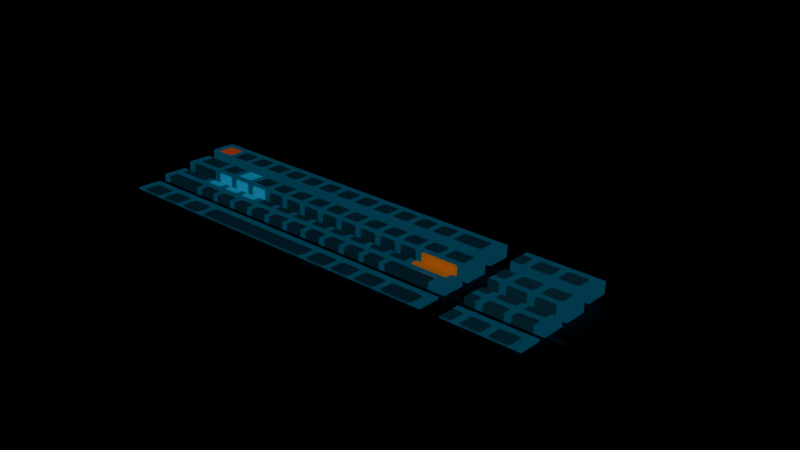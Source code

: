 # Source: mech-keyboard-lowpoly-01.blend  (saved by Blender 5.3.31; exported with 4.5.12 LTS)
import bpy
from mathutils import Matrix  # noqa: F401  (used for matrix-valued properties, if any)

bpy.ops.wm.read_factory_settings(use_empty=True)
scene = bpy.context.scene
scene.name = 'Scene'

# ---- images (referenced by path relative to the original .blend; pixels are not part of the script)
import os
ASSET_DIR = os.environ.get("B2B_ASSET_DIR", "")  # directory of the original .blend (textures are referenced by path, not embedded)
HERE = os.path.dirname(os.path.abspath(__file__))  # packed textures are extracted next to this script under _unpacked/

def load_image(name, relpath, width, height, colorspace="sRGB"):
    """Load a texture the original file referenced (path relative to the .blend, or extracted next to this script)."""
    p = next((c for c in (os.path.join(HERE, relpath), os.path.join(ASSET_DIR, relpath)) if relpath and os.path.exists(c)), "")
    if p:
        img = bpy.data.images.load(p, check_existing=True)
        img.name = name
    else:  # same state as the original file: an image datablock whose file is absent (Cycles renders it pink)
        img = bpy.data.images.new(name, width, height)
        img.source = "FILE"
        img.filepath = "//" + (relpath or name)
    img.colorspace_settings.name = colorspace
    return img
img_metal_dark_albedo_png = load_image('metal_dark_albedo.png', '_unpacked/metal_dark_albedo.f3e90703.png', 512, 512, 'sRGB')
img_metal_dark_rough_png = load_image('metal_dark_rough.png', '_unpacked/metal_dark_rough.30dd78d8.png', 512, 512, 'Non-Color')
img_metal_dark_normal_png = load_image('metal_dark_normal.png', '_unpacked/metal_dark_normal.a826291c.png', 512, 512, 'Non-Color')
img_teclado_keys_albedo_png = load_image('teclado_keys_albedo.png', '_unpacked/teclado_keys_albedo.785316b7.png', 512, 256, 'sRGB')
img_teclado_keys_rough_png = load_image('teclado_keys_rough.png', '_unpacked/teclado_keys_rough.d1122bdf.png', 512, 256, 'Non-Color')
img_teclado_keys_normal_png = load_image('teclado_keys_normal.png', '_unpacked/teclado_keys_normal.b40f3b43.png', 512, 256, 'Non-Color')
img_teclado_keys_emission_png = load_image('teclado_keys_emission.png', '_unpacked/teclado_keys_emission.69d2c6b4.png', 512, 256, 'sRGB')

# ---- materials (node trees are filled in below, after node groups)
mat_mat_metaldark = bpy.data.materials.new('Mat_MetalDark')
mat_mat_keys = bpy.data.materials.new('Mat_Keys')
mat_mat_cable = bpy.data.materials.new('Mat_Cable')

# ---- material node trees
mat_mat_metaldark.use_nodes = True; mat_mat_metaldark.node_tree.nodes.clear()
_N = mat_mat_metaldark.node_tree.nodes; _L = mat_mat_metaldark.node_tree.links
n0 = _N.new('ShaderNodeOutputMaterial'); n0.name = 'Material Output'; n0.location = (500, 0)
n1 = _N.new('ShaderNodeBsdfPrincipled'); n1.name = 'Principled BSDF'; n1.location = (180, 0)
n1.inputs[1].default_value = 0.72
n1.inputs[10].default_value = 0.005
n2 = _N.new('ShaderNodeTexCoord'); n2.name = 'Texture Coordinate'; n2.location = (-750, 0)
n3 = _N.new('ShaderNodeMapping'); n3.name = 'Mapping'; n3.location = (-560, 0)
n4 = _N.new('ShaderNodeTexImage'); n4.name = 'Image Texture'; n4.location = (-280, 260)
n4.image = img_metal_dark_albedo_png
n5 = _N.new('ShaderNodeTexImage'); n5.name = 'Image Texture.001'; n5.location = (-280, 0)
n5.image = img_metal_dark_rough_png
n6 = _N.new('ShaderNodeTexImage'); n6.name = 'Image Texture.002'; n6.location = (-280, -260)
n6.image = img_metal_dark_normal_png
n7 = _N.new('ShaderNodeNormalMap'); n7.name = 'Normal Map'; n7.location = (-20, -260)
n7.width = 160
_L.new(n1.outputs[0], n0.inputs[0])
_L.new(n2.outputs[2], n3.inputs[0])
_L.new(n3.outputs[0], n4.inputs[0])
_L.new(n4.outputs[0], n1.inputs[0])
_L.new(n3.outputs[0], n5.inputs[0])
_L.new(n5.outputs[0], n1.inputs[2])
_L.new(n3.outputs[0], n6.inputs[0])
_L.new(n6.outputs[0], n7.inputs[1])
_L.new(n7.outputs[0], n1.inputs[5])
n0.is_active_output = True
mat_mat_keys.use_nodes = True; mat_mat_keys.node_tree.nodes.clear()
_N = mat_mat_keys.node_tree.nodes; _L = mat_mat_keys.node_tree.links
n0 = _N.new('ShaderNodeOutputMaterial'); n0.name = 'Material Output'; n0.location = (500, 0)
n1 = _N.new('ShaderNodeBsdfPrincipled'); n1.name = 'Principled BSDF'; n1.location = (180, 0)
n1.inputs[1].default_value = 0.18
n1.inputs[10].default_value = 0.005
n1.inputs[28].default_value = 1.5
n2 = _N.new('ShaderNodeTexCoord'); n2.name = 'Texture Coordinate'; n2.location = (-750, 0)
n3 = _N.new('ShaderNodeMapping'); n3.name = 'Mapping'; n3.location = (-560, 0)
n4 = _N.new('ShaderNodeTexImage'); n4.name = 'Image Texture'; n4.location = (-280, 260)
n4.image = img_teclado_keys_albedo_png
n5 = _N.new('ShaderNodeTexImage'); n5.name = 'Image Texture.001'; n5.location = (-280, 0)
n5.image = img_teclado_keys_rough_png
n6 = _N.new('ShaderNodeTexImage'); n6.name = 'Image Texture.002'; n6.location = (-280, -260)
n6.image = img_teclado_keys_normal_png
n7 = _N.new('ShaderNodeNormalMap'); n7.name = 'Normal Map'; n7.location = (-20, -260)
n7.width = 160
n8 = _N.new('ShaderNodeTexImage'); n8.name = 'Image Texture.003'; n8.location = (-280, -520)
n8.image = img_teclado_keys_emission_png
_L.new(n1.outputs[0], n0.inputs[0])
_L.new(n2.outputs[2], n3.inputs[0])
_L.new(n3.outputs[0], n4.inputs[0])
_L.new(n4.outputs[0], n1.inputs[0])
_L.new(n3.outputs[0], n5.inputs[0])
_L.new(n5.outputs[0], n1.inputs[2])
_L.new(n3.outputs[0], n6.inputs[0])
_L.new(n6.outputs[0], n7.inputs[1])
_L.new(n7.outputs[0], n1.inputs[5])
_L.new(n3.outputs[0], n8.inputs[0])
_L.new(n8.outputs[0], n1.inputs[27])
n0.is_active_output = True
mat_mat_cable.use_nodes = True; mat_mat_cable.node_tree.nodes.clear()
_N = mat_mat_cable.node_tree.nodes; _L = mat_mat_cable.node_tree.links
n0 = _N.new('ShaderNodeOutputMaterial'); n0.name = 'Material Output'; n0.location = (500, 0)
n1 = _N.new('ShaderNodeBsdfPrincipled'); n1.name = 'Principled BSDF'; n1.location = (180, 0)
n1.inputs[0].default_value = (0.06, 0.07, 0.08, 1.0)
n1.inputs[1].default_value = 0.15
n1.inputs[2].default_value = 0.65
n1.inputs[10].default_value = 0.005
_L.new(n1.outputs[0], n0.inputs[0])
n0.is_active_output = True

# ---- meshes
me_teclado_pc_mesh = bpy.data.meshes.new('teclado_pc_Mesh')
me_teclado_pc_mesh.from_pydata([(-0.225, -0.08343, 0.006641), (-0.225, -0.08802, 0.01202), (-0.23, -0.08304, 0.01162), (-0.225, -0.08642, 0.03196), (-0.225, -0.08104, 0.03654), (-0.23, -0.08144, 0.03156), (-0.225, 0.08104, -0.006545), (-0.23, 0.08144, -0.001561), (-0.225, 0.08642, -0.001961), (-0.225, 0.08343, 0.02336), (-0.225, 0.08802, 0.01798), (-0.23, 0.08304, 0.01838), (0.225, -0.08343, 0.006641), (0.23, -0.08304, 0.01162), (0.225, -0.08802, 0.01202), (0.225, -0.08104, 0.03654), (0.225, -0.08642, 0.03196), (0.23, -0.08144, 0.03156), (0.225, 0.08104, -0.006545), (0.225, 0.08642, -0.001961), (0.23, 0.08144, -0.001561), (0.225, 0.08343, 0.02336), (0.23, 0.08304, 0.01838), (0.225, 0.08802, 0.01798), (-0.226, -0.1075, 0.0), (-0.226, -0.1115, 0.004), (-0.23, -0.1075, 0.004), (-0.226, -0.1115, 0.01), (-0.226, -0.1075, 0.014), (-0.23, -0.1075, 0.01), (-0.226, -0.0835, 0.0), (-0.23, -0.0835, 0.004), (-0.226, -0.0795, 0.004), (-0.226, -0.0835, 0.014), (-0.226, -0.0795, 0.01), (-0.23, -0.0835, 0.01), (0.226, -0.1075, 0.0), (0.23, -0.1075, 0.004), (0.226, -0.1115, 0.004), (0.226, -0.1075, 0.014), (0.226, -0.1115, 0.01), (0.23, -0.1075, 0.01), (0.226, -0.0835, 0.0), (0.226, -0.0795, 0.004), (0.23, -0.0835, 0.004), (0.226, -0.0835, 0.014), (0.23, -0.0835, 0.01), (0.226, -0.0795, 0.01), (-0.2075, 0.0501, 0.03124), (-0.2075, 0.05098, 0.0422), (-0.2075, 0.07302, 0.0294), (-0.2075, 0.0739, 0.04036), (0.1175, 0.0501, 0.03124), (0.1175, 0.05098, 0.0422), (0.1175, 0.07302, 0.0294), (0.1175, 0.0739, 0.04036), (0.136, 0.0501, 0.03124), (0.136, 0.05098, 0.0422), (0.136, 0.07302, 0.0294), (0.136, 0.0739, 0.04036), (0.208, 0.0501, 0.03124), (0.208, 0.05098, 0.0422), (0.208, 0.07302, 0.0294), (0.208, 0.0739, 0.04036), (-0.2075, 0.0201, 0.02884), (-0.2075, 0.02098, 0.0398), (-0.2075, 0.04302, 0.027), (-0.2075, 0.0439, 0.03796), (0.1175, 0.0201, 0.02884), (0.1175, 0.02098, 0.0398), (0.1175, 0.04302, 0.027), (0.1175, 0.0439, 0.03796), (0.136, 0.0201, 0.02884), (0.136, 0.02098, 0.0398), (0.136, 0.04302, 0.027), (0.136, 0.0439, 0.03796), (0.208, 0.0201, 0.02884), (0.208, 0.02098, 0.0398), (0.208, 0.04302, 0.027), (0.208, 0.0439, 0.03796), (-0.2075, -0.009903, 0.02644), (-0.2075, -0.009024, 0.0374), (-0.2075, 0.01302, 0.0246), (-0.2075, 0.0139, 0.03556), (0.1175, -0.009903, 0.02644), (0.1175, -0.009024, 0.0374), (0.1175, 0.01302, 0.0246), (0.1175, 0.0139, 0.03556), (0.136, -0.009903, 0.02644), (0.136, -0.009024, 0.0374), (0.136, 0.01302, 0.0246), (0.136, 0.0139, 0.03556), (0.208, -0.009903, 0.02644), (0.208, -0.009024, 0.0374), (0.208, 0.01302, 0.0246), (0.208, 0.0139, 0.03556), (-0.2075, -0.0399, 0.02404), (-0.2075, -0.03902, 0.035), (-0.2075, -0.01698, 0.0222), (-0.2075, -0.0161, 0.03316), (0.1175, -0.0399, 0.02404), (0.1175, -0.03902, 0.035), (0.1175, -0.01698, 0.0222), (0.1175, -0.0161, 0.03316), (0.136, -0.0399, 0.02404), (0.136, -0.03902, 0.035), (0.136, -0.01698, 0.0222), (0.136, -0.0161, 0.03316), (0.208, -0.0399, 0.02404), (0.208, -0.03902, 0.035), (0.208, -0.01698, 0.0222), (0.208, -0.0161, 0.03316), (-0.2075, -0.0699, 0.02164), (-0.2075, -0.06902, 0.0326), (-0.2075, -0.04698, 0.0198), (-0.2075, -0.0461, 0.03076), (0.1175, -0.0699, 0.02164), (0.1175, -0.06902, 0.0326), (0.1175, -0.04698, 0.0198), (0.1175, -0.0461, 0.03076), (0.136, -0.0699, 0.02164), (0.136, -0.06902, 0.0326), (0.136, -0.04698, 0.0198), (0.136, -0.0461, 0.03076), (0.208, -0.0699, 0.02164), (0.208, -0.06902, 0.0326), (0.208, -0.04698, 0.0198), (0.208, -0.0461, 0.03076), (-0.0755, 0.084, 0.02), (-0.07861, 0.08347, 0.01575), (-0.08364, 0.08367, 0.01738), (-0.08364, 0.08433, 0.02262), (-0.07861, 0.08453, 0.02425), (-0.07569, 0.1462, 0.012), (-0.07876, 0.1468, 0.007734), (-0.08355, 0.1483, 0.009363), (-0.08343, 0.1487, 0.01464), (-0.07857, 0.1474, 0.01627), (-0.03682, 0.2143, 0.009), (-0.03907, 0.2165, 0.004721), (-0.04261, 0.22, 0.006355), (-0.04254, 0.2201, 0.01164), (-0.03896, 0.2166, 0.01328), (0.04238, 0.2637, 0.009), (0.04074, 0.2663, 0.00472), (0.03807, 0.2706, 0.006355), (0.03807, 0.2706, 0.01165), (0.04074, 0.2663, 0.01328)], [], [(0, 1, 2), (3, 4, 5), (6, 7, 8), (9, 10, 11), (12, 13, 14), (15, 16, 17), (18, 19, 20), (21, 22, 23), (6, 0, 2, 7), (1, 3, 5, 2), (4, 9, 11, 5), (10, 8, 7, 11), (18, 6, 8, 19), (9, 21, 23, 10), (22, 20, 19, 23), (12, 18, 20, 13), (21, 15, 17, 22), (16, 14, 13, 17), (0, 12, 14, 1), (15, 4, 3, 16), (6, 18, 12, 0), (2, 5, 11, 7), (14, 16, 3, 1), (21, 9, 4, 15), (8, 10, 23, 19), (20, 22, 17, 13), (24, 25, 26), (27, 28, 29), (30, 31, 32), (33, 34, 35), (36, 37, 38), (39, 40, 41), (42, 43, 44), (45, 46, 47), (30, 24, 26, 31), (25, 27, 29, 26), (28, 33, 35, 29), (34, 32, 31, 35), (42, 30, 32, 43), (33, 45, 47, 34), (46, 44, 43, 47), (36, 42, 44, 37), (45, 39, 41, 46), (40, 38, 37, 41), (24, 36, 38, 25), (39, 28, 27, 40), (30, 42, 36, 24), (26, 29, 35, 31), (38, 40, 27, 25), (45, 33, 28, 39), (32, 34, 47, 43), (44, 46, 41, 37), (48, 49, 51, 50), (50, 51, 55, 54), (54, 55, 53, 52), (52, 53, 49, 48), (50, 54, 52, 48), (55, 51, 49, 53), (56, 57, 59, 58), (58, 59, 63, 62), (62, 63, 61, 60), (60, 61, 57, 56), (58, 62, 60, 56), (63, 59, 57, 61), (64, 65, 67, 66), (66, 67, 71, 70), (70, 71, 69, 68), (68, 69, 65, 64), (66, 70, 68, 64), (71, 67, 65, 69), (72, 73, 75, 74), (74, 75, 79, 78), (78, 79, 77, 76), (76, 77, 73, 72), (74, 78, 76, 72), (79, 75, 73, 77), (80, 81, 83, 82), (82, 83, 87, 86), (86, 87, 85, 84), (84, 85, 81, 80), (82, 86, 84, 80), (87, 83, 81, 85), (88, 89, 91, 90), (90, 91, 95, 94), (94, 95, 93, 92), (92, 93, 89, 88), (90, 94, 92, 88), (95, 91, 89, 93), (96, 97, 99, 98), (98, 99, 103, 102), (102, 103, 101, 100), (100, 101, 97, 96), (98, 102, 100, 96), (103, 99, 97, 101), (104, 105, 107, 106), (106, 107, 111, 110), (110, 111, 109, 108), (108, 109, 105, 104), (106, 110, 108, 104), (111, 107, 105, 109), (112, 113, 115, 114), (114, 115, 119, 118), (118, 119, 117, 116), (116, 117, 113, 112), (114, 118, 116, 112), (119, 115, 113, 117), (120, 121, 123, 122), (122, 123, 127, 126), (126, 127, 125, 124), (124, 125, 121, 120), (122, 126, 124, 120), (127, 123, 121, 125), (128, 129, 134, 133), (129, 130, 135, 134), (130, 131, 136, 135), (131, 132, 137, 136), (132, 128, 133, 137), (133, 134, 139, 138), (134, 135, 140, 139), (135, 136, 141, 140), (136, 137, 142, 141), (137, 133, 138, 142), (138, 139, 144, 143), (139, 140, 145, 144), (140, 141, 146, 145), (141, 142, 147, 146), (142, 138, 143, 147), (132, 131, 130, 129, 128), (143, 144, 145, 146, 147)])
me_teclado_pc_mesh.polygons.foreach_set('use_smooth', [True] * 129)
me_teclado_pc_mesh.polygons.foreach_set('material_index', [0, 0, 0, 0, 0, 0, 0, 0, 0, 0, 0, 0, 0, 0, 0, 0, 0, 0, 0, 0, 0, 0, 0, 0, 0, 0, 0, 0, 0, 0, 0, 0, 0, 0, 0, 0, 0, 0, 0, 0, 0, 0, 0, 0, 0, 0, 0, 0, 0, 0, 0, 0, 1, 1, 1, 1, 1, 1, 1, 1, 1, 1, 1, 1, 1, 1, 1, 1, 1, 1, 1, 1, 1, 1, 1, 1, 1, 1, 1, 1, 1, 1, 1, 1, 1, 1, 1, 1, 1, 1, 1, 1, 1, 1, 1, 1, 1, 1, 1, 1, 1, 1, 1, 1, 1, 1, 1, 1, 1, 1, 1, 1, 2, 2, 2, 2, 2, 2, 2, 2, 2, 2, 2, 2, 2, 2, 2, 2, 2])
_uv = me_teclado_pc_mesh.uv_layers.new(name='Float2')
_uv.uv.foreach_set('vector', [0.32, 0.4933, 0.32, 0.4976, 0.316, 0.4973, 0.32, 0.4309, 0.32, 0.4352, 0.316, 0.4349, 0.32, 0.5648, 0.316, 0.5651, 0.32, 0.5691, 0.32, 0.5067, 0.32, 0.5024, 0.316, 0.5027, 0.68, 0.4933, 0.684, 0.4973, 0.68, 0.4976, 0.68, 0.4352, 0.68, 0.4309, 0.684, 0.4349, 0.68, 0.5648, 0.68, 0.5691, 0.684, 0.5651, 0.68, 0.5067, 0.684, 0.5027, 0.68, 0.5024, 0.5648, 0.4828, 0.4333, 0.4933, 0.4336, 0.4973, 0.5651, 0.4868, 0.4296, 0.4976, 0.4309, 0.5136, 0.4349, 0.5132, 0.4336, 0.4973, 0.4352, 0.5172, 0.5667, 0.5067, 0.5664, 0.5027, 0.4349, 0.5132, 0.5704, 0.5024, 0.5691, 0.4864, 0.5651, 0.4868, 0.5664, 0.5027, 0.68, 0.5648, 0.32, 0.5648, 0.32, 0.5691, 0.68, 0.5691, 0.32, 0.5067, 0.68, 0.5067, 0.68, 0.5024, 0.32, 0.5024, 0.5664, 0.5027, 0.5651, 0.4868, 0.5691, 0.4864, 0.5704, 0.5024, 0.4333, 0.4933, 0.5648, 0.4828, 0.5651, 0.4868, 0.4336, 0.4973, 0.5667, 0.5067, 0.4352, 0.5172, 0.4349, 0.5132, 0.5664, 0.5027, 0.4309, 0.5136, 0.4296, 0.4976, 0.4336, 0.4973, 0.4349, 0.5132, 0.32, 0.4933, 0.68, 0.4933, 0.68, 0.4976, 0.32, 0.4976, 0.68, 0.4352, 0.32, 0.4352, 0.32, 0.4309, 0.68, 0.4309, 0.32, 0.5648, 0.68, 0.5648, 0.68, 0.4333, 0.32, 0.4333, 0.4336, 0.4973, 0.4349, 0.5132, 0.5664, 0.5027, 0.5651, 0.4868, 0.68, 0.4976, 0.68, 0.5136, 0.32, 0.5136, 0.32, 0.4976, 0.68, 0.5667, 0.32, 0.5667, 0.32, 0.4352, 0.68, 0.4352, 0.32, 0.4864, 0.32, 0.5024, 0.68, 0.5024, 0.68, 0.4864, 0.5651, 0.4868, 0.5664, 0.5027, 0.4349, 0.5132, 0.4336, 0.4973, 0.4904, 0.4944, 0.4872, 0.4976, 0.4904, 0.4976, 0.4872, 0.5024, 0.4904, 0.5056, 0.4904, 0.5024, 0.5096, 0.4944, 0.5096, 0.4976, 0.5128, 0.4976, 0.5096, 0.5056, 0.5128, 0.5024, 0.5096, 0.5024, 0.4904, 0.4944, 0.4904, 0.4976, 0.4872, 0.4976, 0.4904, 0.5056, 0.4872, 0.5024, 0.4904, 0.5024, 0.5096, 0.4944, 0.5128, 0.4976, 0.5096, 0.4976, 0.5096, 0.5056, 0.5096, 0.5024, 0.5128, 0.5024, 0.5096, 0.4944, 0.4904, 0.4944, 0.4904, 0.4976, 0.5096, 0.4976, 0.4872, 0.4976, 0.4872, 0.5024, 0.4904, 0.5024, 0.4904, 0.4976, 0.4904, 0.5056, 0.5096, 0.5056, 0.5096, 0.5024, 0.4904, 0.5024, 0.5128, 0.5024, 0.5128, 0.4976, 0.5096, 0.4976, 0.5096, 0.5024, 0.6808, 0.5096, 0.3192, 0.5096, 0.3192, 0.5128, 0.6808, 0.5128, 0.3192, 0.5096, 0.6808, 0.5096, 0.6808, 0.5128, 0.3192, 0.5128, 0.5096, 0.5024, 0.5096, 0.4976, 0.5128, 0.4976, 0.5128, 0.5024, 0.4904, 0.4944, 0.5096, 0.4944, 0.5096, 0.4976, 0.4904, 0.4976, 0.5096, 0.5056, 0.4904, 0.5056, 0.4904, 0.5024, 0.5096, 0.5024, 0.4872, 0.5024, 0.4872, 0.4976, 0.4904, 0.4976, 0.4904, 0.5024, 0.3192, 0.4904, 0.6808, 0.4904, 0.6808, 0.4872, 0.3192, 0.4872, 0.6808, 0.4904, 0.3192, 0.4904, 0.3192, 0.4872, 0.6808, 0.4872, 0.3192, 0.5096, 0.6808, 0.5096, 0.6808, 0.4904, 0.3192, 0.4904, 0.4904, 0.4976, 0.4904, 0.5024, 0.5096, 0.5024, 0.5096, 0.4976, 0.6808, 0.4976, 0.6808, 0.5024, 0.3192, 0.5024, 0.3192, 0.4976, 0.6808, 0.5096, 0.3192, 0.5096, 0.3192, 0.4904, 0.6808, 0.4904, 0.3192, 0.4976, 0.3192, 0.5024, 0.6808, 0.5024, 0.6808, 0.4976, 0.5096, 0.4976, 0.5096, 0.5024, 0.4904, 0.5024, 0.4904, 0.4976, 0.01061, 0.8164, 0.01061, 0.8222, 0.01061, 0.973, 0.01061, 0.9673, 0.01061, 0.9673, 0.01061, 0.973, 0.7771, 0.973, 0.7771, 0.9673, 0.7771, 0.9673, 0.7771, 0.973, 0.7771, 0.8222, 0.7771, 0.8164, 0.7771, 0.8164, 0.7771, 0.8222, 0.01061, 0.8222, 0.01061, 0.8164, 0.01061, 0.9673, 0.7771, 0.9673, 0.7771, 0.8164, 0.01061, 0.8164, 0.7771, 0.973, 0.01061, 0.973, 0.01061, 0.8222, 0.7771, 0.8222, 0.8208, 0.8164, 0.8208, 0.8222, 0.8208, 0.973, 0.8208, 0.9673, 0.8208, 0.9673, 0.8208, 0.973, 0.9906, 0.973, 0.9906, 0.9673, 0.9906, 0.9673, 0.9906, 0.973, 0.9906, 0.8222, 0.9906, 0.8164, 0.9906, 0.8164, 0.9906, 0.8222, 0.8208, 0.8222, 0.8208, 0.8164, 0.8208, 0.9673, 0.9906, 0.9673, 0.9906, 0.8164, 0.8208, 0.8164, 0.9906, 0.973, 0.8208, 0.973, 0.8208, 0.8222, 0.9906, 0.8222, 0.01061, 0.6191, 0.01061, 0.6248, 0.01061, 0.7757, 0.01061, 0.7699, 0.01061, 0.7699, 0.01061, 0.7757, 0.7771, 0.7757, 0.7771, 0.7699, 0.7771, 0.7699, 0.7771, 0.7757, 0.7771, 0.6248, 0.7771, 0.6191, 0.7771, 0.6191, 0.7771, 0.6248, 0.01061, 0.6248, 0.01061, 0.6191, 0.01061, 0.7699, 0.7771, 0.7699, 0.7771, 0.6191, 0.01061, 0.6191, 0.7771, 0.7757, 0.01061, 0.7757, 0.01061, 0.6248, 0.7771, 0.6248, 0.8208, 0.6191, 0.8208, 0.6248, 0.8208, 0.7757, 0.8208, 0.7699, 0.8208, 0.7699, 0.8208, 0.7757, 0.9906, 0.7757, 0.9906, 0.7699, 0.9906, 0.7699, 0.9906, 0.7757, 0.9906, 0.6248, 0.9906, 0.6191, 0.9906, 0.6191, 0.9906, 0.6248, 0.8208, 0.6248, 0.8208, 0.6191, 0.8208, 0.7699, 0.9906, 0.7699, 0.9906, 0.6191, 0.8208, 0.6191, 0.9906, 0.7757, 0.8208, 0.7757, 0.8208, 0.6248, 0.9906, 0.6248, 0.01061, 0.4217, 0.01061, 0.4275, 0.01061, 0.5783, 0.01061, 0.5725, 0.01061, 0.5725, 0.01061, 0.5783, 0.7771, 0.5783, 0.7771, 0.5725, 0.7771, 0.5725, 0.7771, 0.5783, 0.7771, 0.4275, 0.7771, 0.4217, 0.7771, 0.4217, 0.7771, 0.4275, 0.01061, 0.4275, 0.01061, 0.4217, 0.01061, 0.5725, 0.7771, 0.5725, 0.7771, 0.4217, 0.01061, 0.4217, 0.7771, 0.5783, 0.01061, 0.5783, 0.01061, 0.4275, 0.7771, 0.4275, 0.8208, 0.4217, 0.8208, 0.4275, 0.8208, 0.5783, 0.8208, 0.5725, 0.8208, 0.5725, 0.8208, 0.5783, 0.9906, 0.5783, 0.9906, 0.5725, 0.9906, 0.5725, 0.9906, 0.5783, 0.9906, 0.4275, 0.9906, 0.4217, 0.9906, 0.4217, 0.9906, 0.4275, 0.8208, 0.4275, 0.8208, 0.4217, 0.8208, 0.5725, 0.9906, 0.5725, 0.9906, 0.4217, 0.8208, 0.4217, 0.9906, 0.5783, 0.8208, 0.5783, 0.8208, 0.4275, 0.9906, 0.4275, 0.01061, 0.2243, 0.01061, 0.2301, 0.01061, 0.3809, 0.01061, 0.3752, 0.01061, 0.3752, 0.01061, 0.3809, 0.7771, 0.3809, 0.7771, 0.3752, 0.7771, 0.3752, 0.7771, 0.3809, 0.7771, 0.2301, 0.7771, 0.2243, 0.7771, 0.2243, 0.7771, 0.2301, 0.01061, 0.2301, 0.01061, 0.2243, 0.01061, 0.3752, 0.7771, 0.3752, 0.7771, 0.2243, 0.01061, 0.2243, 0.7771, 0.3809, 0.01061, 0.3809, 0.01061, 0.2301, 0.7771, 0.2301, 0.8208, 0.2243, 0.8208, 0.2301, 0.8208, 0.3809, 0.8208, 0.3752, 0.8208, 0.3752, 0.8208, 0.3809, 0.9906, 0.3809, 0.9906, 0.3752, 0.9906, 0.3752, 0.9906, 0.3809, 0.9906, 0.2301, 0.9906, 0.2243, 0.9906, 0.2243, 0.9906, 0.2301, 0.8208, 0.2301, 0.8208, 0.2243, 0.8208, 0.3752, 0.9906, 0.3752, 0.9906, 0.2243, 0.8208, 0.2243, 0.9906, 0.3809, 0.8208, 0.3809, 0.8208, 0.2301, 0.9906, 0.2301, 0.01061, 0.02696, 0.01061, 0.03274, 0.01061, 0.1836, 0.01061, 0.1778, 0.01061, 0.1778, 0.01061, 0.1836, 0.7771, 0.1836, 0.7771, 0.1778, 0.7771, 0.1778, 0.7771, 0.1836, 0.7771, 0.03274, 0.7771, 0.02696, 0.7771, 0.02696, 0.7771, 0.03274, 0.01061, 0.03274, 0.01061, 0.02696, 0.01061, 0.1778, 0.7771, 0.1778, 0.7771, 0.02696, 0.01061, 0.02696, 0.7771, 0.1836, 0.01061, 0.1836, 0.01061, 0.03274, 0.7771, 0.03274, 0.8208, 0.02696, 0.8208, 0.03274, 0.8208, 0.1836, 0.8208, 0.1778, 0.8208, 0.1778, 0.8208, 0.1836, 0.9906, 0.1836, 0.9906, 0.1778, 0.9906, 0.1778, 0.9906, 0.1836, 0.9906, 0.03274, 0.9906, 0.02696, 0.9906, 0.02696, 0.9906, 0.03274, 0.8208, 0.03274, 0.8208, 0.02696, 0.8208, 0.1778, 0.9906, 0.1778, 0.9906, 0.02696, 0.8208, 0.02696, 0.9906, 0.1836, 0.8208, 0.1836, 0.8208, 0.03274, 0.9906, 0.03274, 0.0, 0.0, 0.2, 0.0, 0.2, 0.3333, 0.0, 0.3333, 0.2, 0.0, 0.4, 0.0, 0.4, 0.3333, 0.2, 0.3333, 0.4, 0.0, 0.6, 0.0, 0.6, 0.3333, 0.4, 0.3333, 0.6, 0.0, 0.8, 0.0, 0.8, 0.3333, 0.6, 0.3333, 0.8, 0.0, 1.0, 0.0, 1.0, 0.3333, 0.8, 0.3333, 0.0, 0.3333, 0.2, 0.3333, 0.2, 0.6667, 0.0, 0.6667, 0.2, 0.3333, 0.4, 0.3333, 0.4, 0.6667, 0.2, 0.6667, 0.4, 0.3333, 0.6, 0.3333, 0.6, 0.6667, 0.4, 0.6667, 0.6, 0.3333, 0.8, 0.3333, 0.8, 0.6667, 0.6, 0.6667, 0.8, 0.3333, 1.0, 0.3333, 1.0, 0.6667, 0.8, 0.6667, 0.0, 0.6667, 0.2, 0.6667, 0.2, 1.0, 0.0, 1.0, 0.2, 0.6667, 0.4, 0.6667, 0.4, 1.0, 0.2, 1.0, 0.4, 0.6667, 0.6, 0.6667, 0.6, 1.0, 0.4, 1.0, 0.6, 0.6667, 0.8, 0.6667, 0.8, 1.0, 0.6, 1.0, 0.8, 0.6667, 1.0, 0.6667, 1.0, 1.0, 0.8, 1.0, 0.5, 0.5, 0.5, 0.5, 0.5, 0.5, 0.5, 0.5, 0.5, 0.5, 0.5, 0.5, 0.5, 0.5, 0.5, 0.5, 0.5, 0.5, 0.5, 0.5])
me_teclado_pc_mesh.materials.append(mat_mat_metaldark)
me_teclado_pc_mesh.materials.append(mat_mat_keys)
me_teclado_pc_mesh.materials.append(mat_mat_cable)
me_teclado_pc_mesh.update()

# ---- objects
ob_teclado_pc = bpy.data.objects.new('teclado_pc', me_teclado_pc_mesh)

# ---- transforms, parenting, visibility, modifiers, constraints
ob_teclado_pc.location = (0.0, 0.0, 0.0)
_m = ob_teclado_pc.modifiers.new('EdgeSplit', 'EDGE_SPLIT')
_m.split_angle = 0.6632
_m = ob_teclado_pc.modifiers.new('Triangulate', 'TRIANGULATE')

# ---- collection membership
scene.collection.objects.link(ob_teclado_pc)

# ---- scene / render settings (as saved in the file)
scene.frame_start = 1; scene.frame_end = 250; scene.frame_set(1)
scene.render.engine = 'BLENDER_EEVEE_NEXT'
scene.render.bake_bias = 0.0
scene.render.bake_samples = 0
scene.render.compositor_device = 'GPU'
scene.eevee.use_volume_custom_range = False
scene.eevee.fast_gi_thickness_near = 0.1
scene.eevee.fast_gi_thickness_far = 0.0
scene.eevee.ray_tracing_options.screen_trace_thickness = 0.1
bpy.context.view_layer.update()

# ---- added for rendering (the .blend has no active camera): camera
cam_auto = bpy.data.cameras.new('AutoCamera')
cam_auto.lens = 50.0
cam_auto.sensor_width = 36.0
cam_auto.clip_end = 1000.0
ob_auto_camera = bpy.data.objects.new('AutoCamera', cam_auto)
scene.collection.objects.link(ob_auto_camera)
ob_auto_camera.location = (0.555109, -0.586587, 0.461916)
ob_auto_camera.rotation_euler = (1.09748, -7.21219e-08, 0.694738)
scene.camera = ob_auto_camera
bpy.context.view_layer.update()
